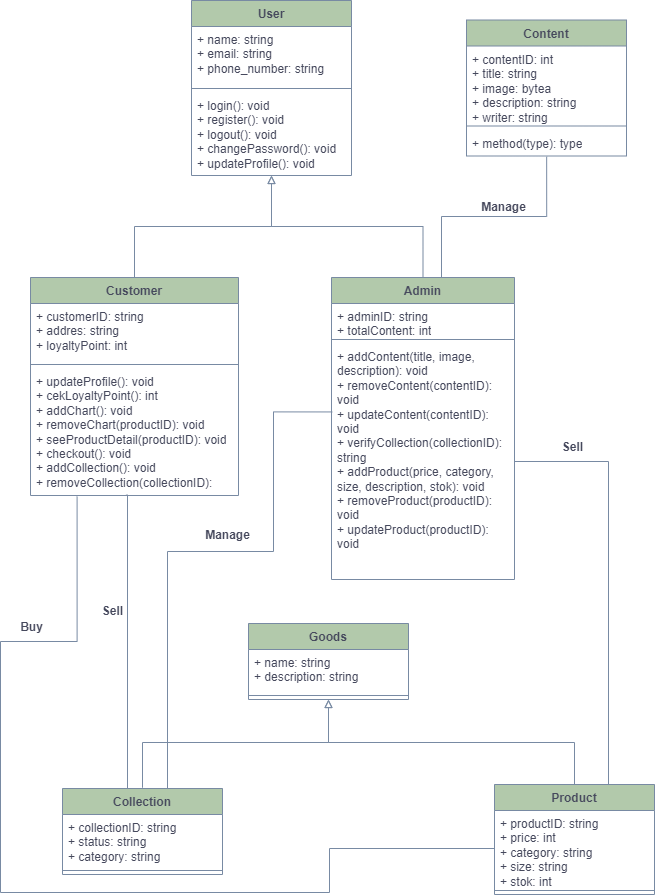

The diagram above was exported from draw.io. Its source (the exported page's mxGraphModel, read from the mxfile embedded in the PNG):
<mxGraphModel dx="470" dy="737" grid="0" gridSize="10" guides="1" tooltips="1" connect="1" arrows="1" fold="1" page="1" pageScale="1" pageWidth="850" pageHeight="1100" math="0" shadow="0">
  <root>
    <mxCell id="0" />
    <mxCell id="1" parent="0" />
    <mxCell id="Yv70zBgY1Esx0_lJyzOh-1" value="User" style="swimlane;fontStyle=1;align=center;verticalAlign=top;childLayout=stackLayout;horizontal=1;startSize=26;horizontalStack=0;resizeParent=1;resizeParentMax=0;resizeLast=0;collapsible=1;marginBottom=0;whiteSpace=wrap;html=1;labelBackgroundColor=none;fillColor=#B2C9AB;strokeColor=#788AA3;fontColor=#46495D;" parent="1" vertex="1">
      <mxGeometry x="222" y="117" width="160" height="175" as="geometry" />
    </mxCell>
    <mxCell id="Yv70zBgY1Esx0_lJyzOh-2" value="+ name: string&lt;div&gt;+ email: string&lt;/div&gt;&lt;div&gt;+ phone_number: string&lt;/div&gt;" style="text;strokeColor=none;fillColor=none;align=left;verticalAlign=top;spacingLeft=4;spacingRight=4;overflow=hidden;rotatable=0;points=[[0,0.5],[1,0.5]];portConstraint=eastwest;whiteSpace=wrap;html=1;labelBackgroundColor=none;fontColor=#46495D;" parent="Yv70zBgY1Esx0_lJyzOh-1" vertex="1">
      <mxGeometry y="26" width="160" height="58" as="geometry" />
    </mxCell>
    <mxCell id="Yv70zBgY1Esx0_lJyzOh-3" value="" style="line;strokeWidth=1;fillColor=none;align=left;verticalAlign=middle;spacingTop=-1;spacingLeft=3;spacingRight=3;rotatable=0;labelPosition=right;points=[];portConstraint=eastwest;strokeColor=#788AA3;labelBackgroundColor=none;fontColor=#46495D;" parent="Yv70zBgY1Esx0_lJyzOh-1" vertex="1">
      <mxGeometry y="84" width="160" height="8" as="geometry" />
    </mxCell>
    <mxCell id="Yv70zBgY1Esx0_lJyzOh-4" value="+ login(): void&lt;div&gt;+ register(): void&lt;/div&gt;&lt;div&gt;+ logout(): void&lt;/div&gt;&lt;div&gt;+ changePassword(): void&lt;/div&gt;&lt;div&gt;+ updateProfile(): void&lt;br&gt;&lt;div&gt;&lt;br&gt;&lt;/div&gt;&lt;/div&gt;" style="text;strokeColor=none;fillColor=none;align=left;verticalAlign=top;spacingLeft=4;spacingRight=4;overflow=hidden;rotatable=0;points=[[0,0.5],[1,0.5]];portConstraint=eastwest;whiteSpace=wrap;html=1;labelBackgroundColor=none;fontColor=#46495D;" parent="Yv70zBgY1Esx0_lJyzOh-1" vertex="1">
      <mxGeometry y="92" width="160" height="83" as="geometry" />
    </mxCell>
    <mxCell id="Yv70zBgY1Esx0_lJyzOh-5" value="Admin" style="swimlane;fontStyle=1;align=center;verticalAlign=top;childLayout=stackLayout;horizontal=1;startSize=26;horizontalStack=0;resizeParent=1;resizeParentMax=0;resizeLast=0;collapsible=1;marginBottom=0;whiteSpace=wrap;html=1;labelBackgroundColor=none;fillColor=#B2C9AB;strokeColor=#788AA3;fontColor=#46495D;" parent="1" vertex="1">
      <mxGeometry x="362" y="394" width="183" height="302" as="geometry" />
    </mxCell>
    <mxCell id="Yv70zBgY1Esx0_lJyzOh-6" value="+ adminID: string&lt;div&gt;+ totalContent: int&lt;/div&gt;" style="text;strokeColor=none;fillColor=none;align=left;verticalAlign=top;spacingLeft=4;spacingRight=4;overflow=hidden;rotatable=0;points=[[0,0.5],[1,0.5]];portConstraint=eastwest;whiteSpace=wrap;html=1;labelBackgroundColor=none;fontColor=#46495D;" parent="Yv70zBgY1Esx0_lJyzOh-5" vertex="1">
      <mxGeometry y="26" width="183" height="32" as="geometry" />
    </mxCell>
    <mxCell id="Yv70zBgY1Esx0_lJyzOh-7" value="" style="line;strokeWidth=1;fillColor=none;align=left;verticalAlign=middle;spacingTop=-1;spacingLeft=3;spacingRight=3;rotatable=0;labelPosition=right;points=[];portConstraint=eastwest;strokeColor=#788AA3;labelBackgroundColor=none;fontColor=#46495D;" parent="Yv70zBgY1Esx0_lJyzOh-5" vertex="1">
      <mxGeometry y="58" width="183" height="8" as="geometry" />
    </mxCell>
    <mxCell id="Yv70zBgY1Esx0_lJyzOh-8" value="+ addContent(title, image, description): void&lt;div&gt;+ removeContent(contentID): void&lt;/div&gt;&lt;div&gt;+ updateContent(contentID): void&lt;/div&gt;&lt;div&gt;+ verifyCollection(collectionID): string&lt;/div&gt;&lt;div&gt;+ addProduct(price, category, size, description, stok): void&lt;/div&gt;&lt;div&gt;+ removeProduct(productID): void&lt;/div&gt;&lt;div&gt;+ updateProduct(productID): void&lt;/div&gt;&lt;div&gt;&lt;br&gt;&lt;/div&gt;" style="text;strokeColor=none;fillColor=none;align=left;verticalAlign=top;spacingLeft=4;spacingRight=4;overflow=hidden;rotatable=0;points=[[0,0.5],[1,0.5]];portConstraint=eastwest;whiteSpace=wrap;html=1;labelBackgroundColor=none;fontColor=#46495D;" parent="Yv70zBgY1Esx0_lJyzOh-5" vertex="1">
      <mxGeometry y="66" width="183" height="236" as="geometry" />
    </mxCell>
    <mxCell id="Yv70zBgY1Esx0_lJyzOh-9" value="Customer" style="swimlane;fontStyle=1;align=center;verticalAlign=top;childLayout=stackLayout;horizontal=1;startSize=26;horizontalStack=0;resizeParent=1;resizeParentMax=0;resizeLast=0;collapsible=1;marginBottom=0;whiteSpace=wrap;html=1;labelBackgroundColor=none;fillColor=#B2C9AB;strokeColor=#788AA3;fontColor=#46495D;" parent="1" vertex="1">
      <mxGeometry x="61" y="394" width="208" height="218" as="geometry" />
    </mxCell>
    <mxCell id="Yv70zBgY1Esx0_lJyzOh-10" value="&lt;div&gt;+ customerID: string&lt;/div&gt;+ addres: string&lt;div&gt;+ loyaltyPoint: int&lt;/div&gt;" style="text;strokeColor=none;fillColor=none;align=left;verticalAlign=top;spacingLeft=4;spacingRight=4;overflow=hidden;rotatable=0;points=[[0,0.5],[1,0.5]];portConstraint=eastwest;whiteSpace=wrap;html=1;labelBackgroundColor=none;fontColor=#46495D;" parent="Yv70zBgY1Esx0_lJyzOh-9" vertex="1">
      <mxGeometry y="26" width="208" height="57" as="geometry" />
    </mxCell>
    <mxCell id="Yv70zBgY1Esx0_lJyzOh-11" value="" style="line;strokeWidth=1;fillColor=none;align=left;verticalAlign=middle;spacingTop=-1;spacingLeft=3;spacingRight=3;rotatable=0;labelPosition=right;points=[];portConstraint=eastwest;strokeColor=#788AA3;labelBackgroundColor=none;fontColor=#46495D;" parent="Yv70zBgY1Esx0_lJyzOh-9" vertex="1">
      <mxGeometry y="83" width="208" height="8" as="geometry" />
    </mxCell>
    <mxCell id="Yv70zBgY1Esx0_lJyzOh-12" value="+ updateProfile(): void&lt;div&gt;+ cekLoyaltyPoint(): int&lt;/div&gt;&lt;div&gt;+ addChart(): void&lt;/div&gt;&lt;div&gt;+ removeChart(productID): void&lt;/div&gt;&lt;div&gt;+ seeProductDetail(productID): void&lt;/div&gt;&lt;div&gt;+ checkout(): void&lt;/div&gt;&lt;div&gt;+ addCollection(): void&lt;/div&gt;&lt;div&gt;+ removeCollection(collectionID):&amp;nbsp;&lt;/div&gt;" style="text;strokeColor=none;fillColor=none;align=left;verticalAlign=top;spacingLeft=4;spacingRight=4;overflow=hidden;rotatable=0;points=[[0,0.5],[1,0.5]];portConstraint=eastwest;whiteSpace=wrap;html=1;labelBackgroundColor=none;fontColor=#46495D;" parent="Yv70zBgY1Esx0_lJyzOh-9" vertex="1">
      <mxGeometry y="91" width="208" height="127" as="geometry" />
    </mxCell>
    <mxCell id="Yv70zBgY1Esx0_lJyzOh-13" value="Content" style="swimlane;fontStyle=1;align=center;verticalAlign=top;childLayout=stackLayout;horizontal=1;startSize=26;horizontalStack=0;resizeParent=1;resizeParentMax=0;resizeLast=0;collapsible=1;marginBottom=0;whiteSpace=wrap;html=1;labelBackgroundColor=none;fillColor=#B2C9AB;strokeColor=#788AA3;fontColor=#46495D;" parent="1" vertex="1">
      <mxGeometry x="497" y="136.5" width="160" height="136" as="geometry" />
    </mxCell>
    <mxCell id="Yv70zBgY1Esx0_lJyzOh-14" value="+ contentID: int&lt;br&gt;+ title: string&lt;div&gt;+ image: bytea&lt;/div&gt;&lt;div&gt;+ description: string&lt;/div&gt;&lt;div&gt;+ writer: string&lt;/div&gt;&lt;div&gt;&lt;br&gt;&lt;/div&gt;" style="text;strokeColor=none;fillColor=none;align=left;verticalAlign=top;spacingLeft=4;spacingRight=4;overflow=hidden;rotatable=0;points=[[0,0.5],[1,0.5]];portConstraint=eastwest;whiteSpace=wrap;html=1;labelBackgroundColor=none;fontColor=#46495D;" parent="Yv70zBgY1Esx0_lJyzOh-13" vertex="1">
      <mxGeometry y="26" width="160" height="76" as="geometry" />
    </mxCell>
    <mxCell id="Yv70zBgY1Esx0_lJyzOh-15" value="" style="line;strokeWidth=1;fillColor=none;align=left;verticalAlign=middle;spacingTop=-1;spacingLeft=3;spacingRight=3;rotatable=0;labelPosition=right;points=[];portConstraint=eastwest;strokeColor=#788AA3;labelBackgroundColor=none;fontColor=#46495D;" parent="Yv70zBgY1Esx0_lJyzOh-13" vertex="1">
      <mxGeometry y="102" width="160" height="8" as="geometry" />
    </mxCell>
    <mxCell id="Yv70zBgY1Esx0_lJyzOh-16" value="+ method(type): type" style="text;strokeColor=none;fillColor=none;align=left;verticalAlign=top;spacingLeft=4;spacingRight=4;overflow=hidden;rotatable=0;points=[[0,0.5],[1,0.5]];portConstraint=eastwest;whiteSpace=wrap;html=1;labelBackgroundColor=none;fontColor=#46495D;" parent="Yv70zBgY1Esx0_lJyzOh-13" vertex="1">
      <mxGeometry y="110" width="160" height="26" as="geometry" />
    </mxCell>
    <mxCell id="Yv70zBgY1Esx0_lJyzOh-17" value="Goods" style="swimlane;fontStyle=1;align=center;verticalAlign=top;childLayout=stackLayout;horizontal=1;startSize=26;horizontalStack=0;resizeParent=1;resizeParentMax=0;resizeLast=0;collapsible=1;marginBottom=0;whiteSpace=wrap;html=1;labelBackgroundColor=none;fillColor=#B2C9AB;strokeColor=#788AA3;fontColor=#46495D;" parent="1" vertex="1">
      <mxGeometry x="279" y="740" width="160" height="76" as="geometry" />
    </mxCell>
    <mxCell id="Yv70zBgY1Esx0_lJyzOh-18" value="&lt;div&gt;+ name: string&lt;/div&gt;&lt;div&gt;+ description: string&lt;/div&gt;" style="text;strokeColor=none;fillColor=none;align=left;verticalAlign=top;spacingLeft=4;spacingRight=4;overflow=hidden;rotatable=0;points=[[0,0.5],[1,0.5]];portConstraint=eastwest;whiteSpace=wrap;html=1;labelBackgroundColor=none;fontColor=#46495D;" parent="Yv70zBgY1Esx0_lJyzOh-17" vertex="1">
      <mxGeometry y="26" width="160" height="42" as="geometry" />
    </mxCell>
    <mxCell id="Yv70zBgY1Esx0_lJyzOh-19" value="" style="line;strokeWidth=1;fillColor=none;align=left;verticalAlign=middle;spacingTop=-1;spacingLeft=3;spacingRight=3;rotatable=0;labelPosition=right;points=[];portConstraint=eastwest;strokeColor=#788AA3;labelBackgroundColor=none;fontColor=#46495D;" parent="Yv70zBgY1Esx0_lJyzOh-17" vertex="1">
      <mxGeometry y="68" width="160" height="8" as="geometry" />
    </mxCell>
    <mxCell id="Yv70zBgY1Esx0_lJyzOh-21" value="Collection" style="swimlane;fontStyle=1;align=center;verticalAlign=top;childLayout=stackLayout;horizontal=1;startSize=26;horizontalStack=0;resizeParent=1;resizeParentMax=0;resizeLast=0;collapsible=1;marginBottom=0;whiteSpace=wrap;html=1;labelBackgroundColor=none;fillColor=#B2C9AB;strokeColor=#788AA3;fontColor=#46495D;" parent="1" vertex="1">
      <mxGeometry x="93" y="905" width="160" height="86" as="geometry" />
    </mxCell>
    <mxCell id="Yv70zBgY1Esx0_lJyzOh-22" value="&lt;div&gt;+ collectionID: string&lt;/div&gt;+ status: string&lt;div&gt;+ category: string&lt;/div&gt;" style="text;strokeColor=none;fillColor=none;align=left;verticalAlign=top;spacingLeft=4;spacingRight=4;overflow=hidden;rotatable=0;points=[[0,0.5],[1,0.5]];portConstraint=eastwest;whiteSpace=wrap;html=1;labelBackgroundColor=none;fontColor=#46495D;" parent="Yv70zBgY1Esx0_lJyzOh-21" vertex="1">
      <mxGeometry y="26" width="160" height="52" as="geometry" />
    </mxCell>
    <mxCell id="Yv70zBgY1Esx0_lJyzOh-23" value="" style="line;strokeWidth=1;fillColor=none;align=left;verticalAlign=middle;spacingTop=-1;spacingLeft=3;spacingRight=3;rotatable=0;labelPosition=right;points=[];portConstraint=eastwest;strokeColor=#788AA3;labelBackgroundColor=none;fontColor=#46495D;" parent="Yv70zBgY1Esx0_lJyzOh-21" vertex="1">
      <mxGeometry y="78" width="160" height="8" as="geometry" />
    </mxCell>
    <mxCell id="Yv70zBgY1Esx0_lJyzOh-25" value="Product" style="swimlane;fontStyle=1;align=center;verticalAlign=top;childLayout=stackLayout;horizontal=1;startSize=26;horizontalStack=0;resizeParent=1;resizeParentMax=0;resizeLast=0;collapsible=1;marginBottom=0;whiteSpace=wrap;html=1;labelBackgroundColor=none;fillColor=#B2C9AB;strokeColor=#788AA3;fontColor=#46495D;" parent="1" vertex="1">
      <mxGeometry x="525" y="901" width="160" height="110" as="geometry" />
    </mxCell>
    <mxCell id="Yv70zBgY1Esx0_lJyzOh-26" value="&lt;div&gt;+ productID: string&lt;/div&gt;+ price: int&lt;div&gt;+ category: string&lt;/div&gt;&lt;div&gt;+ size: string&lt;/div&gt;&lt;div&gt;+ stok: int&lt;/div&gt;" style="text;strokeColor=none;fillColor=none;align=left;verticalAlign=top;spacingLeft=4;spacingRight=4;overflow=hidden;rotatable=0;points=[[0,0.5],[1,0.5]];portConstraint=eastwest;whiteSpace=wrap;html=1;labelBackgroundColor=none;fontColor=#46495D;" parent="Yv70zBgY1Esx0_lJyzOh-25" vertex="1">
      <mxGeometry y="26" width="160" height="76" as="geometry" />
    </mxCell>
    <mxCell id="Yv70zBgY1Esx0_lJyzOh-27" value="" style="line;strokeWidth=1;fillColor=none;align=left;verticalAlign=middle;spacingTop=-1;spacingLeft=3;spacingRight=3;rotatable=0;labelPosition=right;points=[];portConstraint=eastwest;strokeColor=#788AA3;labelBackgroundColor=none;fontColor=#46495D;" parent="Yv70zBgY1Esx0_lJyzOh-25" vertex="1">
      <mxGeometry y="102" width="160" height="8" as="geometry" />
    </mxCell>
    <mxCell id="Yv70zBgY1Esx0_lJyzOh-39" value="" style="html=1;verticalAlign=bottom;endArrow=block;rounded=0;endFill=0;exitX=0.5;exitY=0;exitDx=0;exitDy=0;edgeStyle=orthogonalEdgeStyle;labelBackgroundColor=none;strokeColor=#788AA3;fontColor=default;" parent="1" source="Yv70zBgY1Esx0_lJyzOh-9" target="Yv70zBgY1Esx0_lJyzOh-1" edge="1">
      <mxGeometry width="80" relative="1" as="geometry">
        <mxPoint x="302" y="330" as="sourcePoint" />
        <mxPoint x="382" y="330" as="targetPoint" />
      </mxGeometry>
    </mxCell>
    <mxCell id="Yv70zBgY1Esx0_lJyzOh-40" value="" style="html=1;verticalAlign=bottom;endArrow=block;rounded=0;endFill=0;edgeStyle=orthogonalEdgeStyle;labelBackgroundColor=none;strokeColor=#788AA3;fontColor=default;" parent="1" source="Yv70zBgY1Esx0_lJyzOh-5" target="Yv70zBgY1Esx0_lJyzOh-1" edge="1">
      <mxGeometry width="80" relative="1" as="geometry">
        <mxPoint x="175" y="404" as="sourcePoint" />
        <mxPoint x="343" y="301" as="targetPoint" />
      </mxGeometry>
    </mxCell>
    <mxCell id="Yv70zBgY1Esx0_lJyzOh-41" value="" style="html=1;verticalAlign=bottom;endArrow=block;rounded=0;endFill=0;edgeStyle=orthogonalEdgeStyle;exitX=0.5;exitY=0;exitDx=0;exitDy=0;labelBackgroundColor=none;strokeColor=#788AA3;fontColor=default;" parent="1" source="Yv70zBgY1Esx0_lJyzOh-25" target="Yv70zBgY1Esx0_lJyzOh-17" edge="1">
      <mxGeometry width="80" relative="1" as="geometry">
        <mxPoint x="464" y="404" as="sourcePoint" />
        <mxPoint x="312" y="302" as="targetPoint" />
        <Array as="points">
          <mxPoint x="605" y="859" />
          <mxPoint x="359" y="859" />
        </Array>
      </mxGeometry>
    </mxCell>
    <mxCell id="Yv70zBgY1Esx0_lJyzOh-42" value="" style="html=1;verticalAlign=bottom;endArrow=block;rounded=0;endFill=0;edgeStyle=orthogonalEdgeStyle;exitX=0.5;exitY=0;exitDx=0;exitDy=0;labelBackgroundColor=none;strokeColor=#788AA3;fontColor=default;" parent="1" source="Yv70zBgY1Esx0_lJyzOh-21" target="Yv70zBgY1Esx0_lJyzOh-17" edge="1">
      <mxGeometry width="80" relative="1" as="geometry">
        <mxPoint x="841" y="493" as="sourcePoint" />
        <mxPoint x="687" y="428" as="targetPoint" />
        <Array as="points">
          <mxPoint x="173" y="904" />
          <mxPoint x="173" y="859" />
          <mxPoint x="359" y="859" />
        </Array>
      </mxGeometry>
    </mxCell>
    <mxCell id="Yv70zBgY1Esx0_lJyzOh-43" value="" style="endArrow=none;html=1;edgeStyle=orthogonalEdgeStyle;rounded=0;exitX=0.5;exitY=0;exitDx=0;exitDy=0;entryX=0.501;entryY=1.027;entryDx=0;entryDy=0;entryPerimeter=0;labelBackgroundColor=none;strokeColor=#788AA3;fontColor=default;" parent="1" source="Yv70zBgY1Esx0_lJyzOh-5" target="Yv70zBgY1Esx0_lJyzOh-16" edge="1">
      <mxGeometry relative="1" as="geometry">
        <mxPoint x="382" y="315" as="sourcePoint" />
        <mxPoint x="542" y="315" as="targetPoint" />
        <Array as="points">
          <mxPoint x="472" y="394" />
          <mxPoint x="472" y="333" />
          <mxPoint x="577" y="333" />
        </Array>
      </mxGeometry>
    </mxCell>
    <mxCell id="Yv70zBgY1Esx0_lJyzOh-46" value="&lt;b&gt;Manage&lt;/b&gt;" style="text;html=1;align=center;verticalAlign=middle;resizable=0;points=[];autosize=1;strokeColor=none;fillColor=none;fontColor=#46495D;" parent="1" vertex="1">
      <mxGeometry x="502" y="311" width="63" height="26" as="geometry" />
    </mxCell>
    <mxCell id="Yv70zBgY1Esx0_lJyzOh-47" value="" style="endArrow=none;html=1;edgeStyle=orthogonalEdgeStyle;rounded=0;strokeColor=#788AA3;fontColor=#46495D;fillColor=#B2C9AB;exitX=0.459;exitY=0.997;exitDx=0;exitDy=0;exitPerimeter=0;entryX=0.5;entryY=0;entryDx=0;entryDy=0;" parent="1" source="Yv70zBgY1Esx0_lJyzOh-12" target="Yv70zBgY1Esx0_lJyzOh-21" edge="1">
      <mxGeometry relative="1" as="geometry">
        <mxPoint x="382" y="660" as="sourcePoint" />
        <mxPoint x="542" y="660" as="targetPoint" />
        <Array as="points">
          <mxPoint x="158" y="612" />
        </Array>
      </mxGeometry>
    </mxCell>
    <mxCell id="Yv70zBgY1Esx0_lJyzOh-48" value="" style="edgeLabel;resizable=0;html=1;align=left;verticalAlign=bottom;strokeColor=#788AA3;fontColor=#46495D;fillColor=#B2C9AB;" parent="Yv70zBgY1Esx0_lJyzOh-47" connectable="0" vertex="1">
      <mxGeometry x="-1" relative="1" as="geometry" />
    </mxCell>
    <mxCell id="Yv70zBgY1Esx0_lJyzOh-49" value="" style="edgeLabel;resizable=0;html=1;align=right;verticalAlign=bottom;strokeColor=#788AA3;fontColor=#46495D;fillColor=#B2C9AB;" parent="Yv70zBgY1Esx0_lJyzOh-47" connectable="0" vertex="1">
      <mxGeometry x="1" relative="1" as="geometry" />
    </mxCell>
    <mxCell id="Yv70zBgY1Esx0_lJyzOh-50" value="" style="endArrow=none;html=1;edgeStyle=orthogonalEdgeStyle;rounded=0;strokeColor=#788AA3;fontColor=#46495D;fillColor=#B2C9AB;entryX=0.75;entryY=0;entryDx=0;entryDy=0;exitX=0.004;exitY=0.29;exitDx=0;exitDy=0;exitPerimeter=0;" parent="1" source="Yv70zBgY1Esx0_lJyzOh-8" target="Yv70zBgY1Esx0_lJyzOh-21" edge="1">
      <mxGeometry relative="1" as="geometry">
        <mxPoint x="166" y="622" as="sourcePoint" />
        <mxPoint x="168" y="914" as="targetPoint" />
        <Array as="points">
          <mxPoint x="304" y="528" />
          <mxPoint x="304" y="668" />
          <mxPoint x="198" y="668" />
        </Array>
      </mxGeometry>
    </mxCell>
    <mxCell id="Yv70zBgY1Esx0_lJyzOh-51" value="" style="edgeLabel;resizable=0;html=1;align=left;verticalAlign=bottom;strokeColor=#788AA3;fontColor=#46495D;fillColor=#B2C9AB;" parent="Yv70zBgY1Esx0_lJyzOh-50" connectable="0" vertex="1">
      <mxGeometry x="-1" relative="1" as="geometry" />
    </mxCell>
    <mxCell id="Yv70zBgY1Esx0_lJyzOh-52" value="" style="edgeLabel;resizable=0;html=1;align=right;verticalAlign=bottom;strokeColor=#788AA3;fontColor=#46495D;fillColor=#B2C9AB;" parent="Yv70zBgY1Esx0_lJyzOh-50" connectable="0" vertex="1">
      <mxGeometry x="1" relative="1" as="geometry" />
    </mxCell>
    <mxCell id="Yv70zBgY1Esx0_lJyzOh-53" value="" style="endArrow=none;html=1;edgeStyle=orthogonalEdgeStyle;rounded=0;strokeColor=#788AA3;fontColor=#46495D;fillColor=#B2C9AB;exitX=0;exitY=0.5;exitDx=0;exitDy=0;entryX=0.224;entryY=1.009;entryDx=0;entryDy=0;entryPerimeter=0;" parent="1" source="Yv70zBgY1Esx0_lJyzOh-26" target="Yv70zBgY1Esx0_lJyzOh-12" edge="1">
      <mxGeometry relative="1" as="geometry">
        <mxPoint x="484" y="604" as="sourcePoint" />
        <mxPoint x="101" y="698" as="targetPoint" />
        <Array as="points">
          <mxPoint x="360" y="965" />
          <mxPoint x="360" y="1009" />
          <mxPoint x="31" y="1009" />
          <mxPoint x="31" y="758" />
          <mxPoint x="108" y="758" />
        </Array>
      </mxGeometry>
    </mxCell>
    <mxCell id="Yv70zBgY1Esx0_lJyzOh-54" value="" style="edgeLabel;resizable=0;html=1;align=left;verticalAlign=bottom;strokeColor=#788AA3;fontColor=#46495D;fillColor=#B2C9AB;" parent="Yv70zBgY1Esx0_lJyzOh-53" connectable="0" vertex="1">
      <mxGeometry x="-1" relative="1" as="geometry" />
    </mxCell>
    <mxCell id="Yv70zBgY1Esx0_lJyzOh-55" value="" style="edgeLabel;resizable=0;html=1;align=right;verticalAlign=bottom;strokeColor=#788AA3;fontColor=#46495D;fillColor=#B2C9AB;" parent="Yv70zBgY1Esx0_lJyzOh-53" connectable="0" vertex="1">
      <mxGeometry x="1" relative="1" as="geometry" />
    </mxCell>
    <mxCell id="Yv70zBgY1Esx0_lJyzOh-56" value="" style="endArrow=none;html=1;edgeStyle=orthogonalEdgeStyle;rounded=0;strokeColor=#788AA3;fontColor=#46495D;fillColor=#B2C9AB;entryX=0.75;entryY=0;entryDx=0;entryDy=0;exitX=1;exitY=0.5;exitDx=0;exitDy=0;" parent="1" source="Yv70zBgY1Esx0_lJyzOh-8" target="Yv70zBgY1Esx0_lJyzOh-25" edge="1">
      <mxGeometry relative="1" as="geometry">
        <mxPoint x="250" y="687" as="sourcePoint" />
        <mxPoint x="168" y="914" as="targetPoint" />
        <Array as="points">
          <mxPoint x="639" y="578" />
          <mxPoint x="639" y="901" />
        </Array>
      </mxGeometry>
    </mxCell>
    <mxCell id="Yv70zBgY1Esx0_lJyzOh-57" value="" style="edgeLabel;resizable=0;html=1;align=left;verticalAlign=bottom;strokeColor=#788AA3;fontColor=#46495D;fillColor=#B2C9AB;" parent="Yv70zBgY1Esx0_lJyzOh-56" connectable="0" vertex="1">
      <mxGeometry x="-1" relative="1" as="geometry" />
    </mxCell>
    <mxCell id="Yv70zBgY1Esx0_lJyzOh-58" value="" style="edgeLabel;resizable=0;html=1;align=right;verticalAlign=bottom;strokeColor=#788AA3;fontColor=#46495D;fillColor=#B2C9AB;" parent="Yv70zBgY1Esx0_lJyzOh-56" connectable="0" vertex="1">
      <mxGeometry x="1" relative="1" as="geometry" />
    </mxCell>
    <mxCell id="Yv70zBgY1Esx0_lJyzOh-59" value="&lt;b&gt;Buy&lt;/b&gt;" style="text;html=1;align=center;verticalAlign=middle;resizable=0;points=[];autosize=1;strokeColor=none;fillColor=none;fontColor=#46495D;" parent="1" vertex="1">
      <mxGeometry x="41" y="731" width="41" height="26" as="geometry" />
    </mxCell>
    <mxCell id="Yv70zBgY1Esx0_lJyzOh-60" value="&lt;b&gt;Sell&lt;/b&gt;" style="text;html=1;align=center;verticalAlign=middle;resizable=0;points=[];autosize=1;strokeColor=none;fillColor=none;fontColor=#46495D;" parent="1" vertex="1">
      <mxGeometry x="123" y="715" width="39" height="26" as="geometry" />
    </mxCell>
    <mxCell id="Yv70zBgY1Esx0_lJyzOh-61" value="&lt;b&gt;Manage&lt;/b&gt;" style="text;html=1;align=center;verticalAlign=middle;resizable=0;points=[];autosize=1;strokeColor=none;fillColor=none;fontColor=#46495D;" parent="1" vertex="1">
      <mxGeometry x="226" y="639" width="63" height="26" as="geometry" />
    </mxCell>
    <mxCell id="Yv70zBgY1Esx0_lJyzOh-62" value="&lt;b&gt;Sell&lt;/b&gt;" style="text;html=1;align=center;verticalAlign=middle;resizable=0;points=[];autosize=1;strokeColor=none;fillColor=none;fontColor=#46495D;" parent="1" vertex="1">
      <mxGeometry x="583" y="551" width="39" height="26" as="geometry" />
    </mxCell>
  </root>
</mxGraphModel>